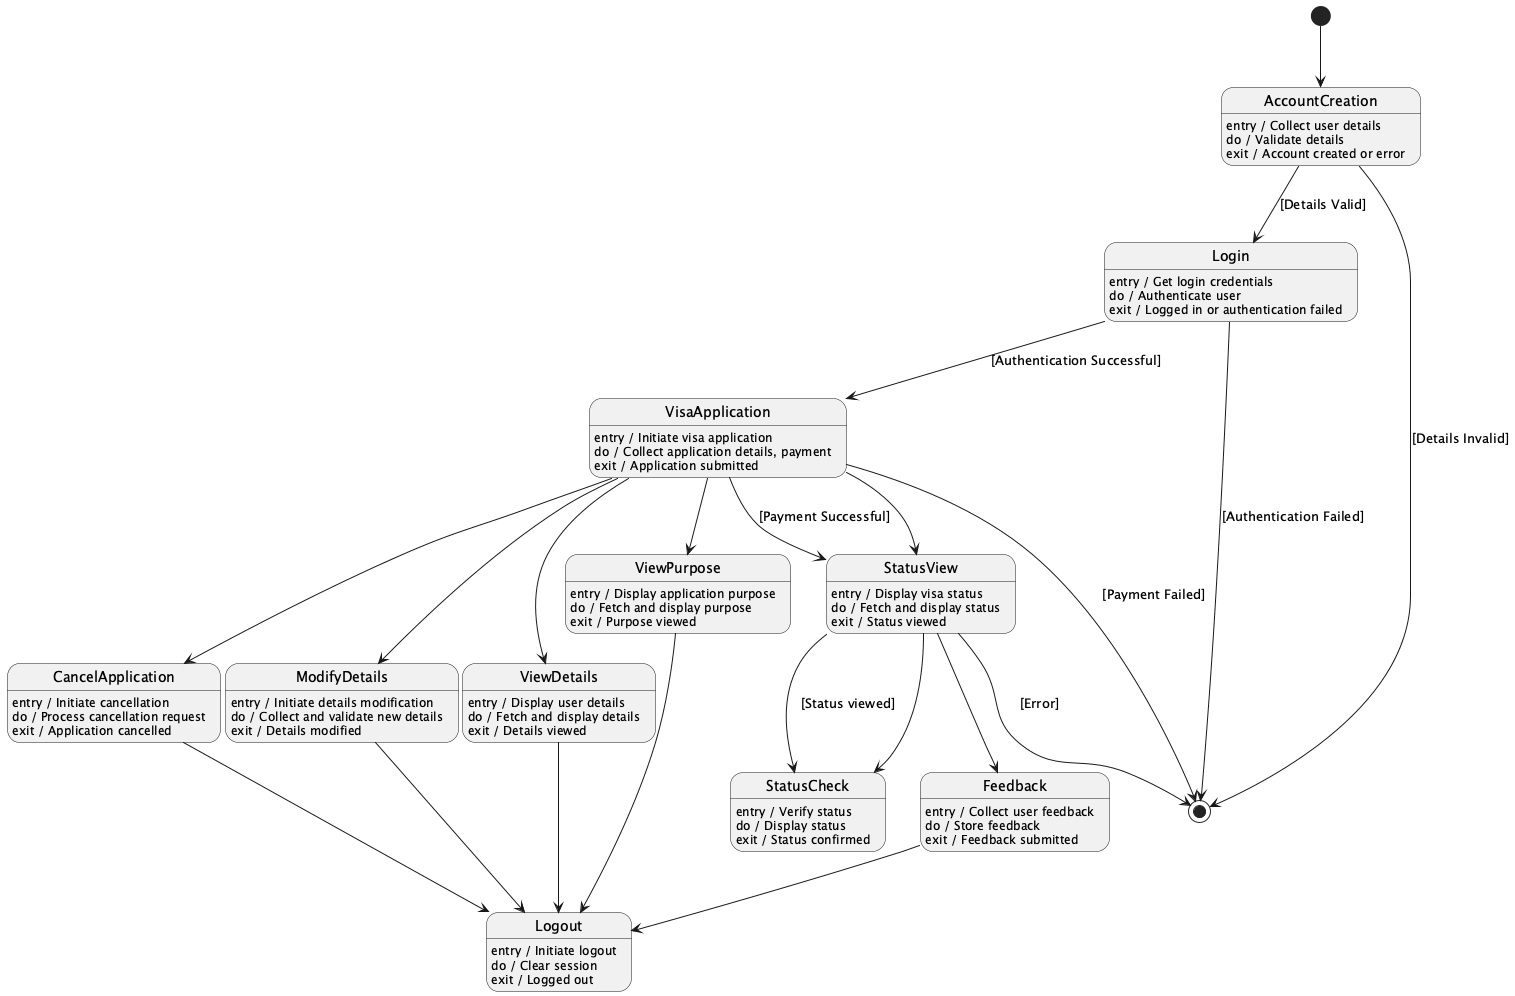

The diagram above was rendered by PlantUML. Its source (embedded in the PNG):
@startuml
[*] --> AccountCreation

state AccountCreation
AccountCreation : entry / Collect user details
AccountCreation : do / Validate details
AccountCreation : exit / Account created or error

AccountCreation --> Login : [Details Valid]
AccountCreation --> [*] : [Details Invalid]

state Login
Login : entry / Get login credentials
Login : do / Authenticate user
Login : exit / Logged in or authentication failed

Login --> VisaApplication : [Authentication Successful]
Login --> [*] : [Authentication Failed]

state VisaApplication
VisaApplication : entry / Initiate visa application
VisaApplication : do / Collect application details, payment
VisaApplication : exit / Application submitted

VisaApplication --> StatusView : [Payment Successful]
VisaApplication --> [*] : [Payment Failed]

state StatusView
StatusView : entry / Display visa status
StatusView : do / Fetch and display status
StatusView : exit / Status viewed

StatusView --> StatusCheck : [Status viewed]
StatusView --> [*] : [Error]

state StatusCheck
StatusCheck : entry / Verify status
StatusCheck : do / Display status
StatusCheck : exit / Status confirmed

state CancelApplication
CancelApplication : entry / Initiate cancellation
CancelApplication : do / Process cancellation request
CancelApplication : exit / Application cancelled

state ModifyDetails
ModifyDetails : entry / Initiate details modification
ModifyDetails : do / Collect and validate new details
ModifyDetails : exit / Details modified

state ViewDetails
ViewDetails : entry / Display user details
ViewDetails : do / Fetch and display details
ViewDetails : exit / Details viewed

state ViewPurpose
ViewPurpose : entry / Display application purpose
ViewPurpose : do / Fetch and display purpose
ViewPurpose : exit / Purpose viewed

state Feedback
Feedback : entry / Collect user feedback
Feedback : do / Store feedback
Feedback : exit / Feedback submitted

state Logout
Logout : entry / Initiate logout
Logout : do / Clear session
Logout : exit / Logged out

VisaApplication --> ModifyDetails
VisaApplication --> ViewDetails
VisaApplication --> ViewPurpose
VisaApplication --> CancelApplication
VisaApplication --> StatusView

StatusView --> Feedback
StatusView --> StatusCheck

ModifyDetails --> Logout
ViewDetails --> Logout
ViewPurpose --> Logout
CancelApplication --> Logout
Feedback --> Logout

@enduml